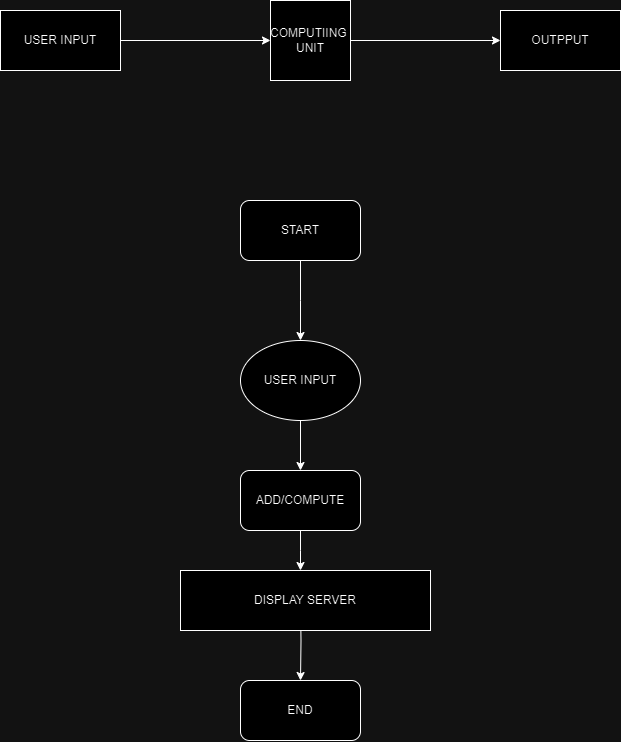

The diagram above was exported from draw.io. Its source (the exported page's mxGraphModel, read from the mxfile embedded in the PNG):
<mxGraphModel dx="1195" dy="660" grid="1" gridSize="10" guides="1" tooltips="1" connect="1" arrows="1" fold="1" page="1" pageScale="1" pageWidth="850" pageHeight="1100" math="0" shadow="0">
  <root>
    <mxCell id="0" />
    <mxCell id="1" parent="0" />
    <mxCell id="IoSwMLyIsw0Emn4TIyJ6-3" style="edgeStyle=orthogonalEdgeStyle;rounded=0;orthogonalLoop=1;jettySize=auto;html=1;exitX=1;exitY=0.5;exitDx=0;exitDy=0;entryX=0;entryY=0.5;entryDx=0;entryDy=0;" edge="1" parent="1" source="IoSwMLyIsw0Emn4TIyJ6-1" target="IoSwMLyIsw0Emn4TIyJ6-2">
      <mxGeometry relative="1" as="geometry" />
    </mxCell>
    <mxCell id="IoSwMLyIsw0Emn4TIyJ6-1" value="USER INPUT" style="rounded=0;whiteSpace=wrap;html=1;" vertex="1" parent="1">
      <mxGeometry x="130" y="270" width="120" height="60" as="geometry" />
    </mxCell>
    <mxCell id="IoSwMLyIsw0Emn4TIyJ6-5" style="edgeStyle=orthogonalEdgeStyle;rounded=0;orthogonalLoop=1;jettySize=auto;html=1;exitX=1;exitY=0.5;exitDx=0;exitDy=0;" edge="1" parent="1" source="IoSwMLyIsw0Emn4TIyJ6-2" target="IoSwMLyIsw0Emn4TIyJ6-4">
      <mxGeometry relative="1" as="geometry" />
    </mxCell>
    <mxCell id="IoSwMLyIsw0Emn4TIyJ6-2" value="COMPUTIING&amp;nbsp;&lt;div&gt;UNIT&lt;/div&gt;" style="whiteSpace=wrap;html=1;aspect=fixed;" vertex="1" parent="1">
      <mxGeometry x="400" y="260" width="80" height="80" as="geometry" />
    </mxCell>
    <mxCell id="IoSwMLyIsw0Emn4TIyJ6-4" value="OUTPPUT" style="rounded=0;whiteSpace=wrap;html=1;" vertex="1" parent="1">
      <mxGeometry x="630" y="270" width="120" height="60" as="geometry" />
    </mxCell>
    <mxCell id="IoSwMLyIsw0Emn4TIyJ6-10" style="edgeStyle=orthogonalEdgeStyle;rounded=0;orthogonalLoop=1;jettySize=auto;html=1;exitX=0.5;exitY=1;exitDx=0;exitDy=0;entryX=0.5;entryY=0;entryDx=0;entryDy=0;" edge="1" parent="1" source="IoSwMLyIsw0Emn4TIyJ6-6">
      <mxGeometry relative="1" as="geometry">
        <mxPoint x="430" y="600" as="targetPoint" />
      </mxGeometry>
    </mxCell>
    <mxCell id="IoSwMLyIsw0Emn4TIyJ6-6" value="START" style="rounded=1;whiteSpace=wrap;html=1;" vertex="1" parent="1">
      <mxGeometry x="370" y="460" width="120" height="60" as="geometry" />
    </mxCell>
    <mxCell id="IoSwMLyIsw0Emn4TIyJ6-12" style="edgeStyle=orthogonalEdgeStyle;rounded=0;orthogonalLoop=1;jettySize=auto;html=1;exitX=0.5;exitY=1;exitDx=0;exitDy=0;entryX=0.5;entryY=0;entryDx=0;entryDy=0;" edge="1" parent="1" target="IoSwMLyIsw0Emn4TIyJ6-9">
      <mxGeometry relative="1" as="geometry">
        <mxPoint x="430" y="860" as="sourcePoint" />
      </mxGeometry>
    </mxCell>
    <mxCell id="IoSwMLyIsw0Emn4TIyJ6-9" value="END" style="rounded=1;whiteSpace=wrap;html=1;" vertex="1" parent="1">
      <mxGeometry x="370" y="940" width="120" height="60" as="geometry" />
    </mxCell>
    <mxCell id="IoSwMLyIsw0Emn4TIyJ6-16" style="edgeStyle=orthogonalEdgeStyle;rounded=0;orthogonalLoop=1;jettySize=auto;html=1;exitX=0.5;exitY=1;exitDx=0;exitDy=0;entryX=0.5;entryY=0;entryDx=0;entryDy=0;" edge="1" parent="1" source="IoSwMLyIsw0Emn4TIyJ6-14">
      <mxGeometry relative="1" as="geometry">
        <mxPoint x="430" y="830" as="targetPoint" />
      </mxGeometry>
    </mxCell>
    <mxCell id="IoSwMLyIsw0Emn4TIyJ6-14" value="ADD/COMPUTE" style="rounded=1;whiteSpace=wrap;html=1;" vertex="1" parent="1">
      <mxGeometry x="370" y="730" width="120" height="60" as="geometry" />
    </mxCell>
    <mxCell id="IoSwMLyIsw0Emn4TIyJ6-18" style="edgeStyle=orthogonalEdgeStyle;rounded=0;orthogonalLoop=1;jettySize=auto;html=1;exitX=0.5;exitY=1;exitDx=0;exitDy=0;entryX=0.5;entryY=0;entryDx=0;entryDy=0;" edge="1" parent="1" source="IoSwMLyIsw0Emn4TIyJ6-17" target="IoSwMLyIsw0Emn4TIyJ6-14">
      <mxGeometry relative="1" as="geometry" />
    </mxCell>
    <mxCell id="IoSwMLyIsw0Emn4TIyJ6-17" value="USER INPUT" style="ellipse;whiteSpace=wrap;html=1;" vertex="1" parent="1">
      <mxGeometry x="370" y="600" width="120" height="80" as="geometry" />
    </mxCell>
    <mxCell id="IoSwMLyIsw0Emn4TIyJ6-19" value="DISPLAY SERVER" style="rounded=0;whiteSpace=wrap;html=1;" vertex="1" parent="1">
      <mxGeometry x="310" y="830" width="250" height="60" as="geometry" />
    </mxCell>
  </root>
</mxGraphModel>